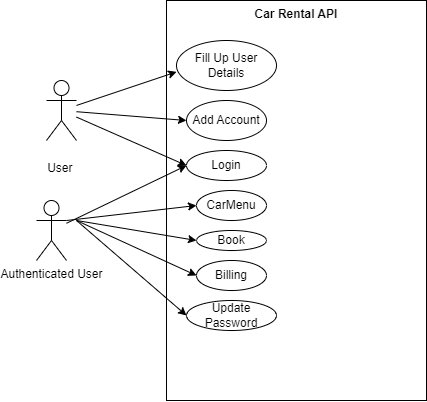

The diagram above was exported from draw.io. Its source (the exported page's mxGraphModel, read from the mxfile embedded in the PNG):
<mxGraphModel dx="993" dy="530" grid="1" gridSize="10" guides="1" tooltips="1" connect="1" arrows="1" fold="1" page="1" pageScale="1" pageWidth="827" pageHeight="1169" math="0" shadow="0">
  <root>
    <mxCell id="0" />
    <mxCell id="1" parent="0" />
    <mxCell id="bxk2CCik_FvGruJGsaDZ-18" value="&lt;b&gt;Car Rental API&lt;/b&gt;" style="html=1;whiteSpace=wrap;align=center;horizontal=1;verticalAlign=top;" vertex="1" parent="1">
      <mxGeometry x="240" y="100" width="260" height="400" as="geometry" />
    </mxCell>
    <mxCell id="bxk2CCik_FvGruJGsaDZ-25" style="rounded=0;orthogonalLoop=1;jettySize=auto;html=1;entryX=0;entryY=0.5;entryDx=0;entryDy=0;" edge="1" parent="1" source="bxk2CCik_FvGruJGsaDZ-19" target="bxk2CCik_FvGruJGsaDZ-24">
      <mxGeometry relative="1" as="geometry" />
    </mxCell>
    <mxCell id="bxk2CCik_FvGruJGsaDZ-27" style="rounded=0;orthogonalLoop=1;jettySize=auto;html=1;entryX=0;entryY=0.5;entryDx=0;entryDy=0;" edge="1" parent="1" source="bxk2CCik_FvGruJGsaDZ-19" target="bxk2CCik_FvGruJGsaDZ-26">
      <mxGeometry relative="1" as="geometry" />
    </mxCell>
    <mxCell id="bxk2CCik_FvGruJGsaDZ-29" style="rounded=0;orthogonalLoop=1;jettySize=auto;html=1;entryX=0;entryY=0.5;entryDx=0;entryDy=0;exitX=1;exitY=0.3333333333333333;exitDx=0;exitDy=0;exitPerimeter=0;" edge="1" parent="1" source="bxk2CCik_FvGruJGsaDZ-37" target="bxk2CCik_FvGruJGsaDZ-28">
      <mxGeometry relative="1" as="geometry">
        <mxPoint x="160" y="310" as="sourcePoint" />
      </mxGeometry>
    </mxCell>
    <mxCell id="bxk2CCik_FvGruJGsaDZ-31" style="rounded=0;orthogonalLoop=1;jettySize=auto;html=1;entryX=0;entryY=0.5;entryDx=0;entryDy=0;" edge="1" parent="1" target="bxk2CCik_FvGruJGsaDZ-30">
      <mxGeometry relative="1" as="geometry">
        <mxPoint x="150" y="320" as="sourcePoint" />
      </mxGeometry>
    </mxCell>
    <mxCell id="bxk2CCik_FvGruJGsaDZ-33" style="rounded=0;orthogonalLoop=1;jettySize=auto;html=1;entryX=0;entryY=0.5;entryDx=0;entryDy=0;" edge="1" parent="1" target="bxk2CCik_FvGruJGsaDZ-32">
      <mxGeometry relative="1" as="geometry">
        <mxPoint x="150" y="320" as="sourcePoint" />
      </mxGeometry>
    </mxCell>
    <mxCell id="bxk2CCik_FvGruJGsaDZ-35" style="rounded=0;orthogonalLoop=1;jettySize=auto;html=1;entryX=0;entryY=0.5;entryDx=0;entryDy=0;" edge="1" parent="1" target="bxk2CCik_FvGruJGsaDZ-34">
      <mxGeometry relative="1" as="geometry">
        <mxPoint x="150" y="320" as="sourcePoint" />
      </mxGeometry>
    </mxCell>
    <mxCell id="bxk2CCik_FvGruJGsaDZ-19" value="&lt;br&gt;User&amp;nbsp;" style="shape=umlActor;verticalLabelPosition=bottom;verticalAlign=top;html=1;" vertex="1" parent="1">
      <mxGeometry x="120" y="180" width="30" height="60" as="geometry" />
    </mxCell>
    <mxCell id="bxk2CCik_FvGruJGsaDZ-22" value="Fill Up User Details" style="ellipse;whiteSpace=wrap;html=1;" vertex="1" parent="1">
      <mxGeometry x="250" y="140" width="100" height="50" as="geometry" />
    </mxCell>
    <mxCell id="bxk2CCik_FvGruJGsaDZ-23" style="rounded=0;orthogonalLoop=1;jettySize=auto;html=1;entryX=0.001;entryY=0.627;entryDx=0;entryDy=0;entryPerimeter=0;" edge="1" parent="1" source="bxk2CCik_FvGruJGsaDZ-19" target="bxk2CCik_FvGruJGsaDZ-22">
      <mxGeometry relative="1" as="geometry" />
    </mxCell>
    <mxCell id="bxk2CCik_FvGruJGsaDZ-24" value="Add Account" style="ellipse;whiteSpace=wrap;html=1;" vertex="1" parent="1">
      <mxGeometry x="260" y="200" width="80" height="40" as="geometry" />
    </mxCell>
    <mxCell id="bxk2CCik_FvGruJGsaDZ-26" value="Login" style="ellipse;whiteSpace=wrap;html=1;" vertex="1" parent="1">
      <mxGeometry x="260" y="250" width="80" height="30" as="geometry" />
    </mxCell>
    <mxCell id="bxk2CCik_FvGruJGsaDZ-28" value="CarMenu" style="ellipse;whiteSpace=wrap;html=1;" vertex="1" parent="1">
      <mxGeometry x="270" y="290" width="70" height="30" as="geometry" />
    </mxCell>
    <mxCell id="bxk2CCik_FvGruJGsaDZ-30" value="Book" style="ellipse;whiteSpace=wrap;html=1;" vertex="1" parent="1">
      <mxGeometry x="270" y="330" width="70" height="20" as="geometry" />
    </mxCell>
    <mxCell id="bxk2CCik_FvGruJGsaDZ-32" value="Billing" style="ellipse;whiteSpace=wrap;html=1;" vertex="1" parent="1">
      <mxGeometry x="270" y="360" width="70" height="30" as="geometry" />
    </mxCell>
    <mxCell id="bxk2CCik_FvGruJGsaDZ-34" value="Update Password" style="ellipse;whiteSpace=wrap;html=1;" vertex="1" parent="1">
      <mxGeometry x="260" y="400" width="90" height="30" as="geometry" />
    </mxCell>
    <mxCell id="bxk2CCik_FvGruJGsaDZ-39" style="rounded=0;orthogonalLoop=1;jettySize=auto;html=1;entryX=0;entryY=0.5;entryDx=0;entryDy=0;" edge="1" parent="1" source="bxk2CCik_FvGruJGsaDZ-37" target="bxk2CCik_FvGruJGsaDZ-26">
      <mxGeometry relative="1" as="geometry" />
    </mxCell>
    <mxCell id="bxk2CCik_FvGruJGsaDZ-37" value="Authenticated User&lt;div&gt;&lt;br&gt;&lt;/div&gt;" style="shape=umlActor;verticalLabelPosition=bottom;verticalAlign=top;html=1;" vertex="1" parent="1">
      <mxGeometry x="110" y="300" width="30" height="60" as="geometry" />
    </mxCell>
  </root>
</mxGraphModel>